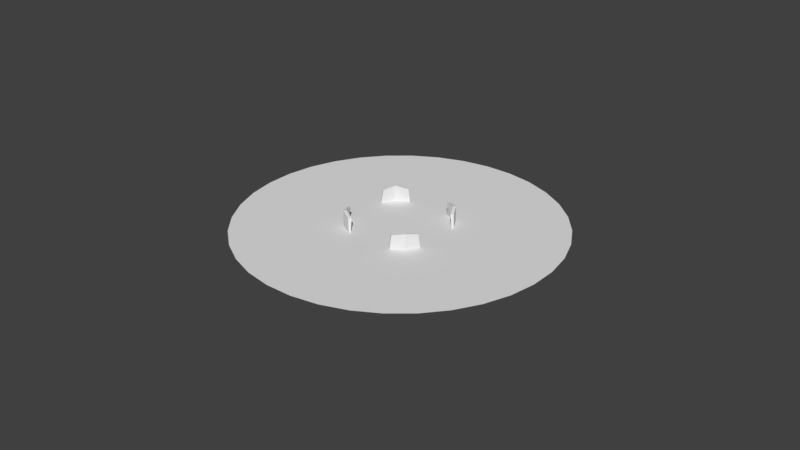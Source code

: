 # Source: holy_warrior_purple.blend  (saved by Blender 2.77.0; exported with 4.5.12 LTS)
import bpy
from mathutils import Matrix  # noqa: F401  (used for matrix-valued properties, if any)

bpy.ops.wm.read_factory_settings(use_empty=True)
scene = bpy.context.scene
scene.name = 'Scene'

# ---- collections
col_collection_1 = bpy.data.collections.new('Collection 1'); scene.collection.children.link(col_collection_1)

# ---- world
world_world = bpy.data.worlds.new('World'); scene.world = world_world
world_world.color = (0.05088, 0.05088, 0.05088)
world_world.use_sun_shadow = False
world_world.sun_shadow_jitter_overblur = 0.0
world_world.cycles.sampling_method = 'MANUAL'

# ---- meshes
me_cube_000 = bpy.data.meshes.new('Cube.000')
me_cube_000.from_pydata([(0.0001137, 18.83, 0.1483), (-3.27, 18.54, 0.1483), (-6.44, 17.69, 0.1483), (-9.415, 16.31, 0.1483), (-12.1, 14.42, 0.1483), (-14.42, 12.1, 0.1483), (-16.31, 9.415, 0.1483), (-17.69, 6.44, 0.1483), (-18.54, 3.27, 0.1483), (-18.83, 8.107e-05, 0.1483), (-18.54, -3.27, 0.1483), (-17.69, -6.44, 0.1483), (-16.31, -9.415, 0.1483), (-14.42, -12.1, 0.1483), (-12.1, -14.42, 0.1483), (-9.415, -16.31, 0.1483), (-6.44, -17.69, 0.1483), (-3.27, -18.54, 0.1483), (0.0001063, -18.83, 0.1483), (3.27, -18.54, 0.1483), (6.44, -17.69, 0.1483), (9.415, -16.31, 0.1483), (12.1, -14.42, 0.1483), (14.42, -12.1, 0.1483), (16.31, -9.415, 0.1483), (17.69, -6.44, 0.1483), (18.54, -3.27, 0.1483), (18.83, 7.089e-05, 0.1483), (18.54, 3.27, 0.1483), (17.69, 6.44, 0.1483), (16.31, 9.415, 0.1483), (14.42, 12.1, 0.1483), (12.1, 14.42, 0.1483), (9.415, 16.31, 0.1483), (6.44, 17.69, 0.1483), (3.27, 18.54, 0.1483), (-1.411, -5.583, -1.074), (-1.449, -5.374, 1.78), (-1.427, -5.738, -1.074), (-1.427, -5.738, 1.78), (1.443, -5.584, -1.074), (1.405, -5.375, 1.78), (1.427, -5.739, -1.074), (1.427, -5.739, 1.78), (-0.0002411, -6.191, 2.066), (-0.0001503, -5.973, -2.066), (-0.02243, -5.827, 2.066), (0.02947, -5.893, -2.066), (-1.629, -5.496, 0.2256), (-1.629, -5.738, 0.2256), (1.629, -5.739, 0.2256), (1.629, -5.498, 0.2256), (-0.0001398, -5.949, 0.2256), (-0.0002415, -6.191, 0.2256), (1.411, 5.583, -1.074), (1.449, 5.374, 1.78), (1.427, 5.738, -1.074), (1.427, 5.738, 1.78), (-1.443, 5.584, -1.074), (-1.405, 5.375, 1.78), (-1.427, 5.739, -1.074), (-1.427, 5.739, 1.78), (0.0002411, 6.191, 2.066), (0.0001503, 5.973, -2.066), (0.02243, 5.827, 2.066), (-0.02947, 5.893, -2.066), (1.629, 5.496, 0.2256), (1.629, 5.738, 0.2256), (-1.629, 5.739, 0.2256), (-1.629, 5.498, 0.2256), (0.0001398, 5.949, 0.2256), (0.0002415, 6.191, 0.2256), (-5.583, 1.411, -1.074), (-5.374, 1.449, 1.78), (-5.738, 1.427, -1.074), (-5.738, 1.427, 1.78), (-5.584, -1.443, -1.074), (-5.375, -1.405, 1.78), (-5.739, -1.427, -1.074), (-5.739, -1.427, 1.78), (-6.191, 0.0002406, 2.066), (-5.973, 0.0001498, -2.066), (-5.827, 0.02243, 2.066), (-5.893, -0.02947, -2.066), (-5.496, 1.629, 0.2256), (-5.738, 1.629, 0.2256), (-5.739, -1.629, 0.2256), (-5.498, -1.629, 0.2256), (-5.949, 0.0001393, 0.2256), (-6.191, 0.000241, 0.2256), (5.583, -1.411, -1.074), (5.374, -1.449, 1.78), (5.738, -1.427, -1.074), (5.738, -1.427, 1.78), (5.584, 1.443, -1.074), (5.375, 1.405, 1.78), (5.739, 1.427, -1.074), (5.739, 1.427, 1.78), (6.191, -0.0002406, 2.066), (5.973, -0.0001498, -2.066), (5.827, -0.02243, 2.066), (5.893, 0.02947, -2.066), (5.496, -1.629, 0.2256), (5.738, -1.629, 0.2256), (5.739, 1.629, 0.2256), (5.498, 1.629, 0.2256), (5.949, -0.0001393, 0.2256), (6.191, -0.000241, 0.2256)], [], [(1, 2, 3, 4, 5, 6, 7, 8, 9, 10, 11, 12, 13, 14, 15, 16, 17, 18, 19, 20, 21, 22, 23, 24, 25, 26, 27, 28, 29, 30, 31, 32, 33, 34, 35, 0), (48, 36, 38, 49), (53, 45, 42, 50), (50, 42, 40, 51), (52, 47, 36, 48), (47, 40, 42, 45), (46, 37, 39, 44), (41, 46, 44, 43), (36, 47, 45, 38), (51, 40, 47, 52), (49, 38, 45, 53), (39, 49, 53, 44), (41, 51, 52, 46), (46, 52, 48, 37), (43, 50, 51, 41), (44, 53, 50, 43), (37, 48, 49, 39), (66, 54, 56, 67), (71, 63, 60, 68), (68, 60, 58, 69), (70, 65, 54, 66), (65, 58, 60, 63), (64, 55, 57, 62), (59, 64, 62, 61), (54, 65, 63, 56), (69, 58, 65, 70), (67, 56, 63, 71), (57, 67, 71, 62), (59, 69, 70, 64), (64, 70, 66, 55), (61, 68, 69, 59), (62, 71, 68, 61), (55, 66, 67, 57), (84, 72, 74, 85), (89, 81, 78, 86), (86, 78, 76, 87), (88, 83, 72, 84), (83, 76, 78, 81), (82, 73, 75, 80), (77, 82, 80, 79), (72, 83, 81, 74), (87, 76, 83, 88), (85, 74, 81, 89), (75, 85, 89, 80), (77, 87, 88, 82), (82, 88, 84, 73), (79, 86, 87, 77), (80, 89, 86, 79), (73, 84, 85, 75), (102, 90, 92, 103), (107, 99, 96, 104), (104, 96, 94, 105), (106, 101, 90, 102), (101, 94, 96, 99), (100, 91, 93, 98), (95, 100, 98, 97), (90, 101, 99, 92), (105, 94, 101, 106), (103, 92, 99, 107), (93, 103, 107, 98), (95, 105, 106, 100), (100, 106, 102, 91), (97, 104, 105, 95), (98, 107, 104, 97), (91, 102, 103, 93)])
_uv = me_cube_000.uv_layers.new(name='UVMap')
_uv.uv.foreach_set('vector', [0.2789, 0.02687, 0.2744, 0.03216, 0.271, 0.03814, 0.2686, 0.04463, 0.2674, 0.05143, 0.2674, 0.05834, 0.2686, 0.06514, 0.271, 0.07163, 0.2744, 0.07761, 0.2789, 0.0829, 0.2841, 0.08734, 0.2901, 0.0908, 0.2966, 0.09316, 0.3034, 0.09436, 0.3103, 0.09436, 0.3171, 0.09316, 0.3236, 0.0908, 0.3296, 0.08734, 0.3349, 0.0829, 0.3393, 0.07761, 0.3428, 0.07163, 0.3451, 0.06514, 0.3463, 0.05834, 0.3463, 0.05143, 0.3451, 0.04463, 0.3428, 0.03814, 0.3393, 0.03216, 0.3349, 0.02687, 0.3296, 0.02243, 0.3236, 0.01897, 0.3171, 0.01661, 0.3103, 0.01541, 0.3034, 0.01541, 0.2966, 0.01661, 0.2901, 0.01897, 0.2841, 0.02243, 0.271, 0.08338, 0.2709, 0.08448, 0.2708, 0.08449, 0.2708, 0.08339, 0.307, 0.05622, 0.307, 0.03287, 0.3216, 0.04297, 0.3236, 0.05622, 0.2708, 0.08339, 0.2708, 0.0845, 0.2709, 0.08449, 0.271, 0.08338, 0.1765, 0.05515, 0.1766, 0.03667, 0.1651, 0.04474, 0.1634, 0.05524, 0.2707, 0.08535, 0.2709, 0.08449, 0.2708, 0.0845, 0.2707, 0.08535, 0.2708, 0.08373, 0.2691, 0.08432, 0.2691, 0.08388, 0.2708, 0.08329, 0.2725, 0.08424, 0.2708, 0.08373, 0.2708, 0.08329, 0.2726, 0.0838, 0.2709, 0.08448, 0.2707, 0.08534, 0.2707, 0.08534, 0.2708, 0.08449, 0.1897, 0.05507, 0.1881, 0.04459, 0.1766, 0.03667, 0.1765, 0.05515, 0.2904, 0.05622, 0.2925, 0.04297, 0.307, 0.03287, 0.307, 0.05622, 0.2925, 0.07206, 0.2904, 0.05622, 0.307, 0.05622, 0.307, 0.07497, 0.1879, 0.06762, 0.1897, 0.05507, 0.1765, 0.05515, 0.1764, 0.06999, 0.1764, 0.06999, 0.1765, 0.05515, 0.1634, 0.05524, 0.1649, 0.06776, 0.2707, 0.08206, 0.2708, 0.08339, 0.271, 0.08338, 0.271, 0.08204, 0.307, 0.07497, 0.307, 0.05622, 0.3236, 0.05622, 0.3216, 0.07206, 0.271, 0.08206, 0.271, 0.08338, 0.2708, 0.08339, 0.2707, 0.08208, 0.271, 0.08338, 0.2709, 0.08448, 0.2708, 0.08449, 0.2708, 0.08339, 0.307, 0.05622, 0.307, 0.03287, 0.3216, 0.04297, 0.3236, 0.05622, 0.2708, 0.08339, 0.2708, 0.0845, 0.2709, 0.08449, 0.271, 0.08338, 0.1765, 0.05515, 0.1766, 0.03667, 0.1651, 0.04474, 0.1634, 0.05524, 0.2707, 0.08535, 0.2709, 0.08449, 0.2708, 0.0845, 0.2707, 0.08535, 0.2708, 0.08373, 0.2691, 0.08432, 0.2691, 0.08388, 0.2708, 0.08329, 0.2725, 0.08424, 0.2708, 0.08373, 0.2708, 0.08329, 0.2726, 0.0838, 0.2709, 0.08448, 0.2707, 0.08534, 0.2707, 0.08534, 0.2708, 0.08449, 0.1897, 0.05507, 0.1881, 0.04459, 0.1766, 0.03667, 0.1765, 0.05515, 0.2904, 0.05622, 0.2925, 0.04297, 0.307, 0.03287, 0.307, 0.05622, 0.2925, 0.07206, 0.2904, 0.05622, 0.307, 0.05622, 0.307, 0.07497, 0.1879, 0.06762, 0.1897, 0.05507, 0.1765, 0.05515, 0.1764, 0.06999, 0.1764, 0.06999, 0.1765, 0.05515, 0.1634, 0.05524, 0.1649, 0.06776, 0.2707, 0.08206, 0.2708, 0.08339, 0.271, 0.08338, 0.271, 0.08204, 0.307, 0.07497, 0.307, 0.05622, 0.3236, 0.05622, 0.3216, 0.07206, 0.271, 0.08206, 0.271, 0.08338, 0.2708, 0.08339, 0.2707, 0.08208, 0.271, 0.08338, 0.2709, 0.08448, 0.2708, 0.08449, 0.2708, 0.08339, 0.307, 0.05622, 0.307, 0.03287, 0.3216, 0.04297, 0.3236, 0.05622, 0.2708, 0.08339, 0.2708, 0.0845, 0.2709, 0.08449, 0.271, 0.08338, 0.1765, 0.05515, 0.1766, 0.03667, 0.1651, 0.04474, 0.1634, 0.05524, 0.2707, 0.08535, 0.2709, 0.08449, 0.2708, 0.0845, 0.2707, 0.08535, 0.2708, 0.08373, 0.2691, 0.08432, 0.2691, 0.08388, 0.2708, 0.08329, 0.2725, 0.08424, 0.2708, 0.08373, 0.2708, 0.08329, 0.2726, 0.0838, 0.2709, 0.08448, 0.2707, 0.08534, 0.2707, 0.08534, 0.2708, 0.08449, 0.1897, 0.05507, 0.1881, 0.04459, 0.1766, 0.03667, 0.1765, 0.05515, 0.2904, 0.05622, 0.2925, 0.04297, 0.307, 0.03287, 0.307, 0.05622, 0.2925, 0.07206, 0.2904, 0.05622, 0.307, 0.05622, 0.307, 0.07497, 0.1879, 0.06762, 0.1897, 0.05507, 0.1765, 0.05515, 0.1764, 0.06999, 0.1764, 0.06999, 0.1765, 0.05515, 0.1634, 0.05524, 0.1649, 0.06776, 0.2707, 0.08206, 0.2708, 0.08339, 0.271, 0.08338, 0.271, 0.08204, 0.307, 0.07497, 0.307, 0.05622, 0.3236, 0.05622, 0.3216, 0.07206, 0.271, 0.08206, 0.271, 0.08338, 0.2708, 0.08339, 0.2707, 0.08208, 0.271, 0.08338, 0.2709, 0.08448, 0.2708, 0.08449, 0.2708, 0.08339, 0.307, 0.05622, 0.307, 0.03287, 0.3216, 0.04297, 0.3236, 0.05622, 0.2708, 0.08339, 0.2708, 0.0845, 0.2709, 0.08449, 0.271, 0.08338, 0.1765, 0.05515, 0.1766, 0.03667, 0.1651, 0.04474, 0.1634, 0.05524, 0.2707, 0.08535, 0.2709, 0.08449, 0.2708, 0.0845, 0.2707, 0.08535, 0.2708, 0.08373, 0.2691, 0.08432, 0.2691, 0.08388, 0.2708, 0.08329, 0.2725, 0.08424, 0.2708, 0.08373, 0.2708, 0.08329, 0.2726, 0.0838, 0.2709, 0.08448, 0.2707, 0.08534, 0.2707, 0.08534, 0.2708, 0.08449, 0.1897, 0.05507, 0.1881, 0.04459, 0.1766, 0.03667, 0.1765, 0.05515, 0.2904, 0.05622, 0.2925, 0.04297, 0.307, 0.03287, 0.307, 0.05622, 0.2925, 0.07206, 0.2904, 0.05622, 0.307, 0.05622, 0.307, 0.07497, 0.1879, 0.06762, 0.1897, 0.05507, 0.1765, 0.05515, 0.1764, 0.06999, 0.1764, 0.06999, 0.1765, 0.05515, 0.1634, 0.05524, 0.1649, 0.06776, 0.2707, 0.08206, 0.2708, 0.08339, 0.271, 0.08338, 0.271, 0.08204, 0.307, 0.07497, 0.307, 0.05622, 0.3236, 0.05622, 0.3216, 0.07206, 0.271, 0.08206, 0.271, 0.08338, 0.2708, 0.08339, 0.2707, 0.08208])
me_cube_000.use_remesh_preserve_volume = False
me_cube_000.use_remesh_preserve_attributes = False
me_cube_000.use_mirror_vertex_groups = False
me_cube_000.update()

# ---- objects
ob_shield_001 = bpy.data.objects.new('Shield.001', me_cube_000)

# ---- transforms, parenting, visibility, modifiers, constraints
ob_shield_001.location = (-0.0001137, -7.965e-05, 4.567)
ob_shield_001.rotation_euler = (0.0, 0.0, 0.7854)
ob_shield_001.lineart.crease_threshold = 0.0
_vg = ob_shield_001.vertex_groups.new(name='Torso')
_vg = ob_shield_001.vertex_groups.new(name='Chest')
_vg = ob_shield_001.vertex_groups.new(name='Neck')
_vg = ob_shield_001.vertex_groups.new(name='Head')
_vg = ob_shield_001.vertex_groups.new(name='Upper Arm.L')
_vg = ob_shield_001.vertex_groups.new(name='Lower Arm.L')
_vg = ob_shield_001.vertex_groups.new(name='Hand.L')
_vg = ob_shield_001.vertex_groups.new(name='Thumb01.L')
_vg = ob_shield_001.vertex_groups.new(name='Thumb01.L.001')
_vg = ob_shield_001.vertex_groups.new(name='Hand.L.001')
_vg = ob_shield_001.vertex_groups.new(name='Hand.L.002')
_vg = ob_shield_001.vertex_groups.new(name='Upper Arm.R')
_vg = ob_shield_001.vertex_groups.new(name='Lower Arm.R')
_vg = ob_shield_001.vertex_groups.new(name='Hand.R')
_vg = ob_shield_001.vertex_groups.new(name='Thumb01.R')
_vg = ob_shield_001.vertex_groups.new(name='Thumb01.R.001')
_vg = ob_shield_001.vertex_groups.new(name='Hand.R.001')
_vg = ob_shield_001.vertex_groups.new(name='Hand.R.002')
_vg = ob_shield_001.vertex_groups.new(name='Upper Leg.L')
_vg = ob_shield_001.vertex_groups.new(name='Lower Leg.L')
_vg = ob_shield_001.vertex_groups.new(name='Upper Leg.R')
_vg = ob_shield_001.vertex_groups.new(name='Lower Leg.R')
_vg = ob_shield_001.vertex_groups.new(name='Foot.L')
_vg = ob_shield_001.vertex_groups.new(name='Toes.L')
_vg = ob_shield_001.vertex_groups.new(name='Foot.R')
_vg = ob_shield_001.vertex_groups.new(name='Toes.R')

# ---- collection membership
col_collection_1.objects.link(ob_shield_001)

# ---- scene / render settings (as saved in the file)
scene.frame_start = 1; scene.frame_end = 250; scene.frame_set(63)
scene.render.engine = 'BLENDER_EEVEE_NEXT'
scene.render.resolution_percentage = 50
scene.render.dither_intensity = 0.0
scene.cycles.use_denoising = False
scene.cycles.samples = 128
scene.cycles.sampling_pattern = 'TABULATED_SOBOL'
scene.cycles.light_sampling_threshold = 0.0
scene.cycles.use_adaptive_sampling = False
scene.cycles.use_light_tree = False
scene.cycles.blur_glossy = 0.0
scene.cycles.sample_clamp_indirect = 0.0
scene.view_settings.view_transform = 'Standard'
bpy.context.view_layer.update()

# ---- added for rendering (the .blend has no active camera and no usable light): camera, sun
cam_auto = bpy.data.cameras.new('AutoCamera')
cam_auto.lens = 50.0
cam_auto.sensor_width = 36.0
cam_auto.clip_end = 1224.88
ob_auto_camera = bpy.data.objects.new('AutoCamera', cam_auto)
scene.collection.objects.link(ob_auto_camera)
ob_auto_camera.location = (69.7936, -83.7524, 60.4025)
ob_auto_camera.rotation_euler = (1.09748, -7.21219e-08, 0.694738)
scene.camera = ob_auto_camera
light_auto_sun = bpy.data.lights.new('AutoSun', 'SUN')
light_auto_sun.energy = 3.0
light_auto_sun.angle = 0.0523599
ob_auto_sun = bpy.data.objects.new('AutoSun', light_auto_sun)
scene.collection.objects.link(ob_auto_sun)
ob_auto_sun.rotation_euler = (0.872665, 0.174533, 0.523599)
bpy.context.view_layer.update()
